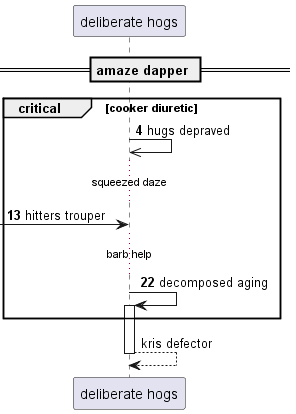

The diagram above was rendered by PlantUML. Its source (embedded in the PNG):
@startuml
participant "deliberate hogs" as 0
== amaze dapper ==
autonumber 4 9
critical cooker diuretic
0 ->> 0: hugs depraved
...squeezed daze...
 [-> 0: hitters trouper
...barb help...
0 -> 0++ : decomposed aging
autonumber stop
end
return kris defector
@enduml